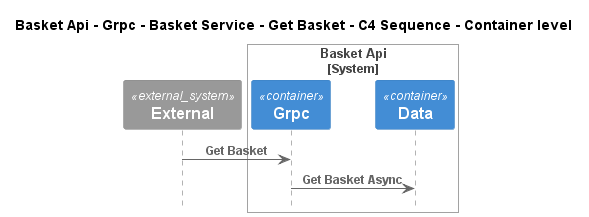

The diagram above was rendered by PlantUML. Its source (embedded in the PNG):
@startuml
!pragma layout smetana
!include ..\..\..\..\..\..\..\..\.c4s\C4_Sequence.puml

title Basket Api - Grpc - Basket Service - Get Basket - C4 Sequence - Container level

System_Ext(C4InterFlow.SoftwareSystems.ExternalSystem, "External", "")

System_Boundary(dotnet.eShop.Architecture.SoftwareSystems.BasketApi, "Basket Api")
    Container(dotnet.eShop.Architecture.SoftwareSystems.BasketApi.Containers.Grpc, "Grpc", "", "")
    Container(dotnet.eShop.Architecture.SoftwareSystems.BasketApi.Containers.Data, "Data", "", "")
Boundary_End()

Rel(C4InterFlow.SoftwareSystems.ExternalSystem, dotnet.eShop.Architecture.SoftwareSystems.BasketApi.Containers.Grpc, "Get Basket")
Rel(dotnet.eShop.Architecture.SoftwareSystems.BasketApi.Containers.Grpc, dotnet.eShop.Architecture.SoftwareSystems.BasketApi.Containers.Data, "Get Basket Async")


@enduml